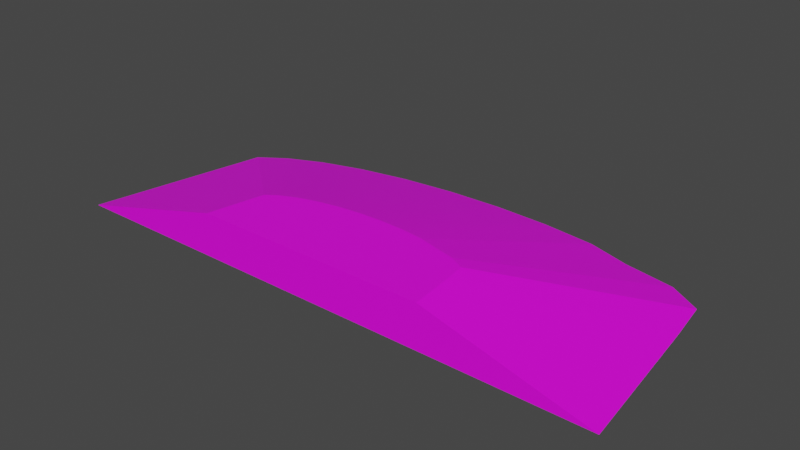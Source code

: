 # Source: terrain_steep_hill_174.blend  (saved by Blender 3.0.42; exported with 4.5.12 LTS)
import bpy
from mathutils import Matrix  # noqa: F401  (used for matrix-valued properties, if any)

bpy.ops.wm.read_factory_settings(use_empty=True)
scene = bpy.context.scene
scene.name = 'Scene'

# ---- collections
col_collection = bpy.data.collections.new('Collection'); scene.collection.children.link(col_collection)

# ---- images (referenced by path relative to the original .blend; pixels are not part of the script)
import os
ASSET_DIR = os.environ.get("B2B_ASSET_DIR", "")  # directory of the original .blend (textures are referenced by path, not embedded)
HERE = os.path.dirname(os.path.abspath(__file__))  # packed textures are extracted next to this script under _unpacked/

def load_image(name, relpath, width, height, colorspace="sRGB"):
    """Load a texture the original file referenced (path relative to the .blend, or extracted next to this script)."""
    p = next((c for c in (os.path.join(HERE, relpath), os.path.join(ASSET_DIR, relpath)) if relpath and os.path.exists(c)), "")
    if p:
        img = bpy.data.images.load(p, check_existing=True)
        img.name = name
    else:  # same state as the original file: an image datablock whose file is absent (Cycles renders it pink)
        img = bpy.data.images.new(name, width, height)
        img.source = "FILE"
        img.filepath = "//" + (relpath or name)
    img.colorspace_settings.name = colorspace
    return img
img_background_jpg = load_image('background.jpg', 'background.jpg', 1024, 1024, 'sRGB')

# ---- materials (node trees are filled in below, after node groups)
mat_material_001 = bpy.data.materials.new('Material.001')
mat_material_001.use_transparent_shadow = False

# ---- material node trees
mat_material_001.use_nodes = True; mat_material_001.node_tree.nodes.clear()
_N = mat_material_001.node_tree.nodes; _L = mat_material_001.node_tree.links
n0 = _N.new('ShaderNodeBsdfPrincipled'); n0.name = 'Principled BSDF'; n0.location = (10, 300)
n0.distribution = 'GGX'
n0.subsurface_method = 'BURLEY'
n0.inputs[3].default_value = 1.45
n0.inputs[27].default_value = (0.0, 0.0, 0.0, 1.0)
n0.inputs[28].default_value = 1.0
n1 = _N.new('ShaderNodeOutputMaterial'); n1.name = 'Material Output'; n1.location = (300, 300)
n2 = _N.new('ShaderNodeTexImage'); n2.name = 'Image Texture'; n2.location = (-549, -6)
n2.image = img_background_jpg
_L.new(n0.outputs[0], n1.inputs[0])
_L.new(n2.outputs[0], n0.inputs[0])
n1.is_active_output = True

# ---- world
world_world = bpy.data.worlds.new('World'); scene.world = world_world
world_world.use_nodes = True; world_world.node_tree.nodes.clear()
_N = world_world.node_tree.nodes; _L = world_world.node_tree.links
n0 = _N.new('ShaderNodeOutputWorld'); n0.name = 'World Output'; n0.location = (300, 300)
n1 = _N.new('ShaderNodeBackground'); n1.name = 'Background'; n1.location = (10, 300)
n1.inputs[0].default_value = (0.05088, 0.05088, 0.05088, 1.0)
_L.new(n1.outputs[0], n0.inputs[0])
n0.is_active_output = True
world_world.color = (0.05088, 0.05088, 0.05088)
world_world.use_sun_shadow = False
world_world.sun_shadow_jitter_overblur = 0.0

# ---- meshes
me_cube_011 = bpy.data.meshes.new('Cube.011')
me_cube_011.from_pydata([(0.174, 2.193, -0.3953), (1.199, 2.156, -0.3953), (2.185, 2.045, -0.3953), (2.982, 1.775, -0.3801), (3.89, 1.622, -0.3953), (4.482, 1.237, -0.3801), (4.596, 0.435, -0.3801), (-4.681, 0.9902, -0.3953), (-4.196, 1.327, -0.3953), (-3.542, 1.622, -0.3953), (-2.746, 1.865, -0.3953), (-1.837, 2.045, -0.3953), (-0.8512, 2.156, -0.3953), (4.909, -2.295, -0.3941), (-5.327, -2.295, -0.3953), (-2.135, -1.234, 0.3921), (-1.926, -1.089, 0.3921), (-2.343, -2.295, 0.3921), (-0.9134, -0.7809, 0.3921), (-1.304, -0.8582, 0.3921), (-0.49, -0.7332, 0.3921), (-0.04978, -0.7172, 0.3921), (-1.645, -0.9623, 0.3921), (0.8138, -0.7809, 0.3921), (1.823, -1.108, 0.3921), (1.872, -1.456, 0.3921), (1.952, -2.295, 0.3921), (1.546, -0.9623, 0.3921), (1.171, -0.8743, 0.3921), (0.3905, -0.7332, 0.3921)], [], [(15, 17, 26, 25, 24, 27, 28, 23, 29, 21, 20, 18, 19, 22, 16), (29, 1, 0, 21), (23, 2, 1, 29), (28, 3, 2, 23), (27, 4, 3, 28), (24, 5, 4, 27), (25, 6, 5, 24), (26, 13, 6, 25), (7, 14, 17, 15), (8, 7, 15, 16), (22, 9, 8, 16), (19, 10, 9, 22), (18, 11, 10, 19), (7, 8, 9, 10, 11, 12, 0, 1, 2, 3, 4, 5, 6, 13, 14), (20, 12, 11, 18), (0, 12, 20, 21), (17, 14, 13, 26)])
_uv = me_cube_011.uv_layers.new(name='UVMap')
_uv.uv.foreach_set('vector', [0.5209, 0.6496, 0.4027, 0.6685, 0.3979, 0.3129, 0.4916, 0.3183, 0.5305, 0.3218, 0.5471, 0.3445, 0.5573, 0.3754, 0.5681, 0.4048, 0.5739, 0.4398, 0.5762, 0.4762, 0.5749, 0.5127, 0.5701, 0.5478, 0.5619, 0.5802, 0.5506, 0.6087, 0.5368, 0.6321, 0.6078, 0.4479, 0.8754, 0.3971, 0.8837, 0.4902, 0.6115, 0.488, 0.5965, 0.4094, 0.849, 0.3073, 0.8754, 0.3971, 0.6078, 0.4479, 0.5798, 0.3726, 0.8056, 0.2244, 0.849, 0.3073, 0.5965, 0.4094, 0.5526, 0.3426, 0.7468, 0.1516, 0.8056, 0.2244, 0.5798, 0.3726, 0.5231, 0.3149, 0.675, 0.09167, 0.7468, 0.1516, 0.5526, 0.3426, 0.4874, 0.2955, 0.5929, 0.04688, 0.675, 0.09167, 0.5231, 0.3149, 0.4879, 0.2643, 0.5189, 0.03222, 0.5906, 0.05097, 0.5102, 0.2688, 0.5908, 0.9568, 0.4954, 0.9836, 0.4476, 0.678, 0.4784, 0.6693, 0.6683, 0.8853, 0.5854, 0.9287, 0.4834, 0.6762, 0.5189, 0.6576, 0.5502, 0.6324, 0.7411, 0.8265, 0.6683, 0.8853, 0.5189, 0.6576, 0.576, 0.6015, 0.8011, 0.7547, 0.7411, 0.8265, 0.5502, 0.6324, 0.5952, 0.5662, 0.8459, 0.6726, 0.8011, 0.7547, 0.576, 0.6015, 0.8694, 1.047, 0.8712, 1.046, 0.8728, 1.044, 0.8741, 1.043, 0.875, 1.041, 0.8756, 1.039, 0.8758, 1.037, 0.8757, 1.035, 0.8751, 1.033, 0.8742, 1.031, 0.8729, 1.03, 0.8713, 1.028, 0.8696, 1.027, 0.8678, 1.027, 0.8676, 1.047, 0.6072, 0.5279, 0.8738, 0.5833, 0.8459, 0.6726, 0.5952, 0.5662, 0.8837, 0.4902, 0.8738, 0.5833, 0.6072, 0.5279, 0.6115, 0.488, 0.3088, 0.04771, 0.4189, 0.2227, 0.0597, 0.2333, 0.1581, 0.05226])
me_cube_011.materials.append(mat_material_001)
me_cube_011.use_remesh_fix_poles = True
me_cube_011.use_remesh_preserve_attributes = False
me_cube_011.update()

# ---- objects
ob_terrain_steep_hill__174 = bpy.data.objects.new('terrain Steep Hill #174', me_cube_011)

# ---- transforms, parenting, visibility, modifiers, constraints
ob_terrain_steep_hill__174.location = (0.0, 0.0, 0.0)
ob_terrain_steep_hill__174.lineart.crease_threshold = 0.0

# ---- collection membership
col_collection.objects.link(ob_terrain_steep_hill__174)

# ---- scene / render settings (as saved in the file)
scene.frame_start = 1; scene.frame_end = 250; scene.frame_set(0)
scene.render.engine = 'BLENDER_EEVEE_NEXT'
scene.cycles.use_denoising = False
scene.cycles.samples = 128
scene.cycles.sampling_pattern = 'TABULATED_SOBOL'
scene.cycles.use_adaptive_sampling = False
scene.cycles.use_light_tree = False
scene.view_settings.view_transform = 'Filmic'
bpy.context.view_layer.update()

# ---- added for rendering (the .blend has no active camera and no usable light): camera, sun
cam_auto = bpy.data.cameras.new('AutoCamera')
cam_auto.lens = 50.0
cam_auto.sensor_width = 36.0
cam_auto.clip_end = 1000.0
ob_auto_camera = bpy.data.objects.new('AutoCamera', cam_auto)
scene.collection.objects.link(ob_auto_camera)
ob_auto_camera.location = (10.1581, -12.491, 8.29189)
ob_auto_camera.rotation_euler = (1.09748, -7.21219e-08, 0.694738)
scene.camera = ob_auto_camera
light_auto_sun = bpy.data.lights.new('AutoSun', 'SUN')
light_auto_sun.energy = 3.0
light_auto_sun.angle = 0.0523599
ob_auto_sun = bpy.data.objects.new('AutoSun', light_auto_sun)
scene.collection.objects.link(ob_auto_sun)
ob_auto_sun.rotation_euler = (0.872665, 0.174533, 0.523599)
bpy.context.view_layer.update()
